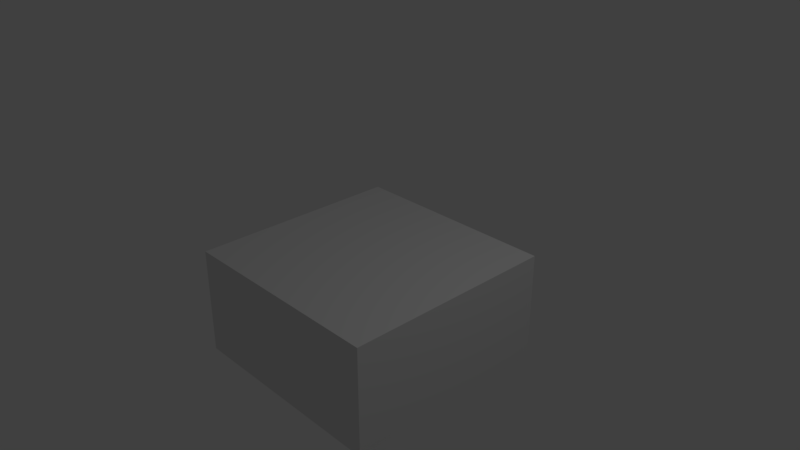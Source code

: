 # Source: Big_Grassland_Platform.blend  (saved by Blender 2.79.0; exported with 4.5.12 LTS)
import bpy
from mathutils import Matrix  # noqa: F401  (used for matrix-valued properties, if any)

bpy.ops.wm.read_factory_settings(use_empty=True)
scene = bpy.context.scene
scene.name = 'Scene'

# ---- collections
col_collection_1 = bpy.data.collections.new('Collection 1'); scene.collection.children.link(col_collection_1)

# ---- materials (node trees are filled in below, after node groups)
mat_beatboxers_forest_tilemap = bpy.data.materials.new('beatboxers forest tilemap')
mat_beatboxers_forest_tilemap.alpha_threshold = 0.0
mat_beatboxers_forest_tilemap.use_transparent_shadow = False
mat_beatboxers_forest_tilemap.roughness = 0.5
mat_beatboxers_forest_tilemap.line_color = (0.0, 0.0, 0.0, 1.0)

# ---- material node trees

# ---- world
world_world = bpy.data.worlds.new('World'); scene.world = world_world
world_world.color = (0.05088, 0.05088, 0.05088)
world_world.use_sun_shadow = False
world_world.sun_shadow_jitter_overblur = 0.0
world_world.cycles.sampling_method = 'MANUAL'

# ---- cameras
cam_camera = bpy.data.cameras.new('Camera')
cam_camera.clip_end = 100.0
cam_camera.lens = 35.0
cam_camera.sensor_width = 32.0
cam_camera.sensor_height = 18.0
cam_camera.ortho_scale = 7.314
cam_camera.dof.focus_distance = 0.0
cam_camera.dof.aperture_fstop = 128.0

# ---- lights
light_lamp = bpy.data.lights.new('Lamp', 'POINT')
light_lamp.transmission_factor = 0.0
light_lamp.cutoff_distance = 30.0
light_lamp.energy = 100.0
light_lamp.shadow_buffer_clip_start = 1.001
light_lamp.shadow_soft_size = 0.1
light_lamp.shadow_maximum_resolution = 0.006
light_lamp.use_absolute_resolution = True

# ---- meshes
me_cube = bpy.data.meshes.new('Cube')
me_cube.from_pydata([(0.0, -0.5, 0.0), (-1.0, 1.0, 0.0), (0.5, 0.0, 0.0), (0.5, -0.5, 0.0), (-0.5, 0.0, 0.0), (-0.5, 0.5, 0.0), (0.0, 0.5, 0.0), (0.0, 0.0, 0.0), (1.5, 0.5, -1.0), (1.0, -1.0, 0.0), (-1.0, -0.5, 0.0), (-0.5, 1.818e-06, 0.0), (0.5, -1.0, 0.0), (-3.636e-06, -1.0, 0.0), (-0.5, 1.0, 0.0), (-0.5, 0.5, 0.0), (1.818e-06, 0.5, 0.0), (3.636e-06, 1.0, 0.0), (-0.5, 1.0, 0.0), (7.065e-06, 1.0, 0.0), (3.533e-06, 0.5, 0.0), (0.5, 0.5, 0.0), (0.5, 1.0, 0.0), (0.5, -3.533e-06, 0.0), (0.5, -0.5, 0.0), (1.0, -0.5, 0.0), (1.0, -7.065e-06, 0.0), (-1.0, 0.5, 0.0), (-1.0, -1.0, 0.0), (-0.5, 3.56e-06, 0.0), (-0.5, 0.5, 0.0), (0.5, -0.5, 0.0), (-0.5, -1.0, 0.0), (-1.0, 7.065e-06, 0.0), (-1.818e-06, -0.5, 0.0), (-0.5, -0.5, 0.0), (1.0, 1.0, 0.0), (-0.5, -1.0, 0.0), (-0.5, -0.5, 0.0), (1.0, -0.5, 0.0), (0.0, 1.5, 0.0), (0.5, 1.0, 0.0), (1.0, 0.0, 0.0), (1.0, 0.5, 0.0), (0.5, 0.5, 0.0), (-1.0, 1.5, -0.5), (1.5, 1.5, 0.0), (0.5, 1.5, 0.0), (0.5, 1.0, 0.0), (-0.5, 1.0, 0.0), (-1.0, 1.0, 0.0), (-1.0, 0.5, 0.0), (-3.725e-06, 1.0, 0.0), (-5.588e-06, 1.5, 0.0), (-1.5, 1.0, 0.0), (-0.5, 1.5, 0.0), (-1.0, -7.093e-06, 0.0), (-1.0, 1.5, 0.0), (-1.5, 1.5, 0.0), (-1.0, -3.725e-06, 0.0), (-1.5, -5.588e-06, 0.0), (-1.0, -0.5, 0.0), (-1.5, 0.5, 0.0), (-1.5, -1.063e-05, 0.0), (-1.5, -0.5, 0.0), (-1.5, -1.0, 0.0), (5.573e-06, -1.5, 0.0), (-1.0, -0.5, 0.0), (-1.5, -0.5, 0.0), (-1.5, -1.5, 0.0), (-1.0, -1.5, 0.0), (1.5, 0.5, 0.0), (-0.5, -1.5, 0.0), (1.0, -1.5, 0.0), (-1.0, -1.0, 0.0), (3.71e-06, -1.0, 0.0), (-0.5, -1.0, 0.0), (1.5, -1.5, 0.0), (0.5, -1.5, 0.0), (1.0, -1.0, 0.0), (0.5, -1.0, 0.0), (1.5, 0.5, 0.0), (1.0, -1.5, 0.0), (1.5, -1.0, 0.0), (1.5, -0.5, 0.0), (1.0, -0.5, 0.0), (1.0, -1.0, 0.0), (1.0, 7.077e-06, 0.0), (1.5, 1.06e-05, 0.0), (1.0, 0.5, 0.0), (1.0, 0.5, 0.0), (1.5, 1.0, 0.0), (1.0, 1.0, 0.0), (-1.5, -1.0, -0.5), (0.0, 1.5, -1.0), (1.5, -1.0, 0.0), (1.5, -1.5, 0.0), (1.5, -0.5, -0.5), (1.5, 1.0, -1.5), (1.5, 1.5, -0.5), (1.5, 0.5, -0.5), (1.5, 1.0, 0.0), (0.5, 1.5, 0.0), (1.5, 0.5, 0.0), (0.0, 1.5, -0.5), (1.5, 0.0, 0.0), (-0.5, 1.5, -0.5), (1.5, -0.5, 0.0), (-0.5, 1.5, -1.0), (1.0, 1.5, 0.0), (-1.5, 0.5, -1.5), (-1.5, 0.0, -1.0), (-1.5, 1.5, -1.0), (-1.0, 1.5, 0.0), (-0.5, 1.5, 0.0), (-1.5, 1.5, 0.0), (0.0, -1.5, -0.5), (-1.5, 1.0, 0.0), (-1.5, -0.5, -0.5), (-1.0, -1.5, -0.5), (-1.5, -1.5, 0.0), (-1.5, 0.0, -0.5), (-1.5, 1.0, -1.0), (-1.5, -1.0, 0.0), (-1.5, -0.5, 0.0), (-1.0, -1.5, 0.0), (-1.5, -1.5, -0.5), (-1.5, 0.5, 0.0), (-1.5, 0.5, -0.5), (-1.5, 0.0, 0.0), (0.0, -1.5, -1.0), (-0.5, -1.5, 0.0), (1.5, -1.5, -1.0), (0.0, -1.5, 0.0), (1.0, -1.5, -1.0), (1.0, 1.5, -1.0), (1.5, -1.5, -1.5), (-1.0, -1.5, -1.5), (0.5, -1.5, 0.0), (1.5, -1.5, -0.5), (1.0, -1.5, 0.0), (-0.5, -1.5, -0.5), (1.0, -1.5, -1.5), (-0.5, -1.5, -1.5), (0.5, -1.5, -1.0), (0.5, -1.5, -0.5), (1.0, -1.5, -0.5), (0.5, -1.5, -1.5), (-1.5, -1.5, -1.0), (0.0, -1.5, -1.5), (-1.5, -1.5, -1.5), (-0.5, -1.5, -1.0), (-1.0, -1.5, -1.0), (-1.5, 1.0, -1.5), (-1.5, -0.5, -1.0), (1.5, -1.0, -0.5), (-1.5, 0.5, -1.0), (-1.5, 1.0, -0.5), (-1.5, 1.5, -0.5), (-0.5, 1.5, -1.5), (-1.5, 0.0, -1.5), (-1.5, -0.5, -1.5), (-1.5, -1.0, -1.5), (1.5, -1.0, -1.0), (1.5, -0.5, -1.5), (-1.5, -1.0, -1.0), (1.5, -1.0, -1.5), (1.5, 1.5, -1.5), (1.5, 0.0, -1.5), (1.5, -0.5, -1.0), (1.5, 0.0, -0.5), (1.0, 1.5, -0.5), (1.5, 1.0, -0.5), (1.5, 0.5, -1.5), (1.5, 1.0, -1.0), (1.5, 0.0, -1.0), (1.5, 1.5, -1.0), (1.0, 1.5, -1.5), (0.5, 1.5, -0.5), (0.5, 1.5, -1.0), (-1.5, 1.5, -1.5), (-1.0, 1.5, -1.0), (-1.0, 1.5, -1.5), (0.0, 1.5, -1.5), (0.5, 1.5, -1.5)], [], [(15, 16, 17, 18), (1, 27, 30, 14), (35, 34, 7, 11), (2, 44, 6, 7), (3, 2, 7, 0), (7, 6, 5, 4), (19, 20, 21, 22), (23, 24, 25, 26), (27, 33, 29, 30), (13, 12, 31, 34), (32, 13, 34, 35), (33, 10, 38, 29), (10, 28, 37, 38), (12, 9, 39, 31), (43, 36, 41, 44), (42, 43, 44, 2), (109, 36, 101, 46), (102, 41, 36, 109), (52, 48, 47, 53), (49, 52, 53, 55), (50, 49, 55, 57), (54, 50, 57, 58), (62, 51, 50, 54), (60, 59, 51, 62), (61, 56, 63, 64), (65, 74, 67, 68), (69, 70, 74, 65), (70, 72, 76, 74), (72, 66, 75, 76), (66, 78, 80, 75), (78, 73, 79, 80), (77, 83, 86, 82), (83, 84, 85, 86), (84, 88, 87, 85), (88, 81, 89, 87), (90, 71, 91, 92), (139, 155, 95, 96), (172, 99, 46, 101), (100, 172, 101, 103), (170, 100, 103, 105), (97, 170, 105, 107), (155, 97, 107, 95), (99, 171, 109, 46), (171, 178, 102, 109), (178, 104, 40, 102), (104, 106, 114, 40), (106, 45, 113, 114), (45, 158, 115, 113), (158, 157, 117, 115), (93, 126, 120, 123), (118, 93, 123, 124), (121, 118, 124, 129), (157, 128, 127, 117), (128, 121, 129, 127), (126, 119, 125, 120), (119, 141, 131, 125), (141, 116, 133, 131), (116, 145, 138, 133), (145, 146, 140, 138), (146, 139, 96, 140), (148, 152, 119, 126), (152, 151, 141, 119), (151, 130, 116, 141), (130, 144, 145, 116), (144, 134, 146, 145), (134, 132, 139, 146), (142, 136, 132, 134), (147, 142, 134, 144), (149, 147, 144, 130), (143, 149, 130, 151), (137, 143, 151, 152), (150, 137, 152, 148), (165, 148, 126, 93), (154, 165, 93, 118), (111, 154, 118, 121), (156, 111, 121, 128), (122, 156, 128, 157), (112, 122, 157, 158), (180, 153, 122, 112), (153, 110, 156, 122), (110, 160, 111, 156), (160, 161, 154, 111), (161, 162, 165, 154), (162, 150, 148, 165), (132, 163, 155, 139), (136, 166, 163, 132), (166, 164, 169, 163), (163, 169, 97, 155), (169, 175, 170, 97), (175, 8, 100, 170), (8, 174, 172, 100), (174, 176, 99, 172), (98, 167, 176, 174), (173, 98, 174, 8), (168, 173, 8, 175), (164, 168, 175, 169), (176, 135, 171, 99), (167, 177, 135, 176), (177, 184, 179, 135), (135, 179, 178, 171), (179, 94, 104, 178), (94, 108, 106, 104), (108, 181, 45, 106), (181, 112, 158, 45), (182, 180, 112, 181), (159, 182, 181, 108), (183, 159, 108, 94), (184, 183, 94, 179)])
_uv = me_cube.uv_layers.new(name='UVMap')
_uv.uv.foreach_set('vector', [0.2496, 0.2502, 0.0003906, 0.2502, 0.0003906, 0.3748, 0.2496, 0.3748, 0.2504, 0.2502, 0.4996, 0.2502, 0.4996, 0.3748, 0.2504, 0.3748, 0.0003906, 0.2502, 0.2496, 0.2502, 0.2496, 0.3748, 0.0003906, 0.3748, 0.0003906, 0.2502, 0.2496, 0.2502, 0.2496, 0.3748, 0.0003906, 0.3748, 0.2504, 0.2502, 0.4996, 0.2502, 0.4996, 0.3748, 0.2504, 0.3748, 0.0003906, 0.2502, 0.2496, 0.2502, 0.2496, 0.3748, 0.0003906, 0.3748, 0.2496, 0.2502, 0.0003906, 0.2502, 0.0003906, 0.3748, 0.2496, 0.3748, 0.0003906, 0.2502, 0.2496, 0.2502, 0.2496, 0.3748, 0.0003906, 0.3748, 0.0003906, 0.2502, 0.2496, 0.2502, 0.2496, 0.3748, 0.0003906, 0.3748, 0.0003906, 0.2502, 0.2496, 0.2502, 0.2496, 0.3748, 0.0003906, 0.3748, 0.0003906, 0.2502, 0.2496, 0.2502, 0.2496, 0.3748, 0.0003906, 0.3748, 0.0003906, 0.2502, 0.2496, 0.2502, 0.2496, 0.3748, 0.0003906, 0.3748, 0.2496, 0.3748, 0.0003906, 0.3748, 0.0003906, 0.2502, 0.2496, 0.2502, 0.2496, 0.3748, 0.0003906, 0.3748, 0.0003906, 0.2502, 0.2496, 0.2502, 0.2504, 0.3748, 0.4996, 0.3748, 0.4996, 0.2502, 0.2504, 0.2502, 0.2496, 0.3748, 0.0003906, 0.3748, 0.0003906, 0.2502, 0.2496, 0.2502, 0.2496, 0.3748, 0.0003906, 0.3748, 0.0003906, 0.2502, 0.2496, 0.2502, 0.2496, 0.3748, 0.0003906, 0.3748, 0.0003906, 0.2502, 0.2496, 0.2502, 0.2496, 0.3748, 0.0003906, 0.3748, 0.0003906, 0.2502, 0.2496, 0.2502, 0.0003906, 0.3748, 0.2496, 0.3748, 0.2496, 0.2502, 0.0003906, 0.2502, 0.0003906, 0.3748, 0.2496, 0.3748, 0.2496, 0.2502, 0.0003906, 0.2502, 0.0003906, 0.3748, 0.2496, 0.3748, 0.2496, 0.2502, 0.0003906, 0.2502, 0.2496, 0.3748, 0.0003906, 0.3748, 0.0003906, 0.2502, 0.2496, 0.2502, 0.2496, 0.2502, 0.0003906, 0.2502, 0.0003906, 0.3748, 0.2496, 0.3748, 0.2496, 0.2502, 0.0003906, 0.2502, 0.0003906, 0.3748, 0.2496, 0.3748, 0.2496, 0.2502, 0.0003906, 0.2502, 0.0003906, 0.3748, 0.2496, 0.3748, 0.0003906, 0.2502, 0.2496, 0.2502, 0.2496, 0.3748, 0.0003906, 0.3748, 0.0003906, 0.2502, 0.2496, 0.2502, 0.2496, 0.3748, 0.0003906, 0.3748, 0.0003906, 0.3748, 0.2496, 0.3748, 0.2496, 0.2502, 0.0003906, 0.2502, 0.2496, 0.3748, 0.0003906, 0.3748, 0.0003906, 0.2502, 0.2496, 0.2502, 0.2496, 0.3748, 0.0003906, 0.3748, 0.0003906, 0.2502, 0.2496, 0.2502, 0.2496, 0.3748, 0.0003906, 0.3748, 0.0003906, 0.2502, 0.2496, 0.2502, 0.0003906, 0.3748, 0.2496, 0.3748, 0.2496, 0.2502, 0.0003906, 0.2502, 0.0003906, 0.2502, 0.2496, 0.2502, 0.2496, 0.3748, 0.0003906, 0.3748, 0.0003906, 0.2502, 0.2496, 0.2502, 0.2496, 0.3748, 0.0003906, 0.3748, 0.0003906, 0.2502, 0.2496, 0.2502, 0.2496, 0.3748, 0.0003906, 0.3748, 0.0003906, 0.3752, 0.2496, 0.3752, 0.2496, 0.4998, 0.0003906, 0.4998, 0.5004, 0.3752, 0.7496, 0.3752, 0.7496, 0.4998, 0.5004, 0.4998, 0.2504, 0.3752, 0.4996, 0.3752, 0.4996, 0.4998, 0.2504, 0.4998, 0.2504, 0.3752, 0.4996, 0.3752, 0.4996, 0.4998, 0.2504, 0.4998, 0.2504, 0.3752, 0.4996, 0.3752, 0.4996, 0.4998, 0.2504, 0.4998, 0.2504, 0.3752, 0.4996, 0.3752, 0.4996, 0.4998, 0.2504, 0.4998, 0.0003906, 0.3752, 0.2496, 0.3752, 0.2496, 0.4998, 0.0003906, 0.4998, 0.2504, 0.3752, 0.4996, 0.3752, 0.4996, 0.4998, 0.2504, 0.4998, 0.2504, 0.3752, 0.4996, 0.3752, 0.4996, 0.4998, 0.2504, 0.4998, 0.2504, 0.3752, 0.4996, 0.3752, 0.4996, 0.4998, 0.2504, 0.4998, 0.2504, 0.3752, 0.4996, 0.3752, 0.4996, 0.4998, 0.2504, 0.4998, 0.5004, 0.3752, 0.7496, 0.3752, 0.7496, 0.4998, 0.5004, 0.4998, 0.0003906, 0.3752, 0.2496, 0.3752, 0.2496, 0.4998, 0.0003906, 0.4998, 0.5004, 0.3752, 0.7496, 0.3752, 0.7496, 0.4998, 0.5004, 0.4998, 0.2504, 0.3752, 0.4996, 0.3752, 0.4996, 0.4998, 0.2504, 0.4998, 0.2504, 0.3752, 0.4996, 0.3752, 0.4996, 0.4998, 0.2504, 0.4998, 0.2504, 0.3752, 0.4996, 0.3752, 0.4996, 0.4998, 0.2504, 0.4998, 0.2504, 0.3752, 0.4996, 0.3752, 0.4996, 0.4998, 0.2504, 0.4998, 0.0003906, 0.3752, 0.2496, 0.3752, 0.2496, 0.4998, 0.0003906, 0.4998, 0.2504, 0.3752, 0.4996, 0.3752, 0.4996, 0.4998, 0.2504, 0.4998, 0.2504, 0.3752, 0.4996, 0.3752, 0.4996, 0.4998, 0.2504, 0.4998, 0.2504, 0.3752, 0.4996, 0.3752, 0.4996, 0.4998, 0.2504, 0.4998, 0.2504, 0.3752, 0.4996, 0.3752, 0.4996, 0.4998, 0.2504, 0.4998, 0.5004, 0.3752, 0.7496, 0.3752, 0.7496, 0.4998, 0.5004, 0.4998, 0.7504, 0.3752, 0.9996, 0.3752, 0.9996, 0.4998, 0.7504, 0.4998, 0.7504, 0.3752, 0.9996, 0.3752, 0.9996, 0.4998, 0.7504, 0.4998, 0.7504, 0.3752, 0.9996, 0.3752, 0.9996, 0.4998, 0.7504, 0.4998, 0.7504, 0.3752, 0.9996, 0.3752, 0.9996, 0.4998, 0.7504, 0.4998, 0.7504, 0.3752, 0.9996, 0.3752, 0.9996, 0.4998, 0.7504, 0.4998, 0.7504, 0.3752, 0.9996, 0.3752, 0.9996, 0.4998, 0.7504, 0.4998, 0.7504, 0.3752, 0.9996, 0.3752, 0.9996, 0.4998, 0.7504, 0.4998, 0.7504, 0.3752, 0.9996, 0.3752, 0.9996, 0.4998, 0.7504, 0.4998, 0.7504, 0.3752, 0.9996, 0.3752, 0.9996, 0.4998, 0.7504, 0.4998, 0.7504, 0.3752, 0.9996, 0.3752, 0.9996, 0.4998, 0.7504, 0.4998, 0.7504, 0.3752, 0.9996, 0.3752, 0.9996, 0.4998, 0.7504, 0.4998, 0.7504, 0.3752, 0.9996, 0.3752, 0.9996, 0.4998, 0.7504, 0.4998, 0.7504, 0.3752, 0.9996, 0.3752, 0.9996, 0.4998, 0.7504, 0.4998, 0.7504, 0.3752, 0.9996, 0.3752, 0.9996, 0.4998, 0.7504, 0.4998, 0.7504, 0.3752, 0.9996, 0.3752, 0.9996, 0.4998, 0.7504, 0.4998, 0.7504, 0.3752, 0.9996, 0.3752, 0.9996, 0.4998, 0.7504, 0.4998, 0.7504, 0.3752, 0.9996, 0.3752, 0.9996, 0.4998, 0.7504, 0.4998, 0.7504, 0.3752, 0.9996, 0.3752, 0.9996, 0.4998, 0.7504, 0.4998, 0.7504, 0.3752, 0.9996, 0.3752, 0.9996, 0.4998, 0.7504, 0.4998, 0.7504, 0.3752, 0.9996, 0.3752, 0.9996, 0.4998, 0.7504, 0.4998, 0.7504, 0.3752, 0.9996, 0.3752, 0.9996, 0.4998, 0.7504, 0.4998, 0.7504, 0.3752, 0.9996, 0.3752, 0.9996, 0.4998, 0.7504, 0.4998, 0.7504, 0.3752, 0.9996, 0.3752, 0.9996, 0.4998, 0.7504, 0.4998, 0.7504, 0.3752, 0.9996, 0.3752, 0.9996, 0.4998, 0.7504, 0.4998, 0.7504, 0.3752, 0.9996, 0.3752, 0.9996, 0.4998, 0.7504, 0.4998, 0.7504, 0.3752, 0.9996, 0.3752, 0.9996, 0.4998, 0.7504, 0.4998, 0.7504, 0.3752, 0.9996, 0.3752, 0.9996, 0.4998, 0.7504, 0.4998, 0.7504, 0.3752, 0.9996, 0.3752, 0.9996, 0.4998, 0.7504, 0.4998, 0.7504, 0.3752, 0.9996, 0.3752, 0.9996, 0.4998, 0.7504, 0.4998, 0.7504, 0.3752, 0.9996, 0.3752, 0.9996, 0.4998, 0.7504, 0.4998, 0.7504, 0.3752, 0.9996, 0.3752, 0.9996, 0.4998, 0.7504, 0.4998, 0.7504, 0.3752, 0.9996, 0.3752, 0.9996, 0.4998, 0.7504, 0.4998, 0.7504, 0.3752, 0.9996, 0.3752, 0.9996, 0.4998, 0.7504, 0.4998, 0.7504, 0.3752, 0.9996, 0.3752, 0.9996, 0.4998, 0.7504, 0.4998, 0.7504, 0.3752, 0.9996, 0.3752, 0.9996, 0.4998, 0.7504, 0.4998, 0.7504, 0.3752, 0.9996, 0.3752, 0.9996, 0.4998, 0.7504, 0.4998, 0.7504, 0.3752, 0.9996, 0.3752, 0.9996, 0.4998, 0.7504, 0.4998, 0.7504, 0.3752, 0.9996, 0.3752, 0.9996, 0.4998, 0.7504, 0.4998, 0.7504, 0.3752, 0.9996, 0.3752, 0.9996, 0.4998, 0.7504, 0.4998, 0.7504, 0.3752, 0.9996, 0.3752, 0.9996, 0.4998, 0.7504, 0.4998, 0.7504, 0.3752, 0.9996, 0.3752, 0.9996, 0.4998, 0.7504, 0.4998, 0.7504, 0.3752, 0.9996, 0.3752, 0.9996, 0.4998, 0.7504, 0.4998, 0.7504, 0.3752, 0.9996, 0.3752, 0.9996, 0.4998, 0.7504, 0.4998, 0.7504, 0.3752, 0.9996, 0.3752, 0.9996, 0.4998, 0.7504, 0.4998, 0.7504, 0.3752, 0.9996, 0.3752, 0.9996, 0.4998, 0.7504, 0.4998, 0.7504, 0.3752, 0.9996, 0.3752, 0.9996, 0.4998, 0.7504, 0.4998, 0.7504, 0.3752, 0.9996, 0.3752, 0.9996, 0.4998, 0.7504, 0.4998, 0.7504, 0.3752, 0.9996, 0.3752, 0.9996, 0.4998, 0.7504, 0.4998])
me_cube.materials.append(mat_beatboxers_forest_tilemap)
me_cube.use_remesh_preserve_volume = False
me_cube.use_remesh_preserve_attributes = False
me_cube.use_mirror_vertex_groups = False
me_cube.update()

# ---- objects
ob_cube = bpy.data.objects.new('Cube', me_cube)
ob_lamp = bpy.data.objects.new('Lamp', light_lamp)
ob_camera = bpy.data.objects.new('Camera', cam_camera)

# ---- transforms, parenting, visibility, modifiers, constraints
ob_cube.location = (0.0, 0.0, 0.0)
ob_cube.lock_rotations_4d = False
ob_cube.empty_display_type = 'ARROWS'
ob_cube.lineart.crease_threshold = 0.0
ob_lamp.location = (4.076, 1.005, 5.904)
ob_lamp.rotation_euler = (0.6503, 0.05522, 1.866)
ob_lamp.lock_rotations_4d = False
ob_lamp.empty_display_type = 'ARROWS'
ob_lamp.color = (0.0, 0.0, 0.0, 0.0)
ob_lamp.lineart.crease_threshold = 0.0
ob_camera.location = (7.481, -6.508, 5.344)
ob_camera.rotation_euler = (1.109, 0.0, 0.8149)
ob_camera.lock_rotations_4d = False
ob_camera.empty_display_type = 'ARROWS'
ob_camera.color = (0.0, 0.0, 0.0, 0.0)
ob_camera.display_type = 'WIRE'
ob_camera.lineart.crease_threshold = 0.0

# ---- collection membership
col_collection_1.objects.link(ob_cube)
col_collection_1.objects.link(ob_lamp)
col_collection_1.objects.link(ob_camera)

# ---- scene / render settings (as saved in the file)
scene.camera = ob_camera
scene.frame_start = 1; scene.frame_end = 250; scene.frame_set(0)
scene.render.engine = 'BLENDER_EEVEE_NEXT'
scene.render.resolution_percentage = 50
scene.render.dither_intensity = 0.0
scene.cycles.use_denoising = False
scene.cycles.samples = 128
scene.cycles.sampling_pattern = 'TABULATED_SOBOL'
scene.cycles.use_adaptive_sampling = False
scene.cycles.use_light_tree = False
scene.cycles.blur_glossy = 0.0
scene.cycles.sample_clamp_indirect = 0.0
scene.view_settings.view_transform = 'Standard'
bpy.context.view_layer.update()
